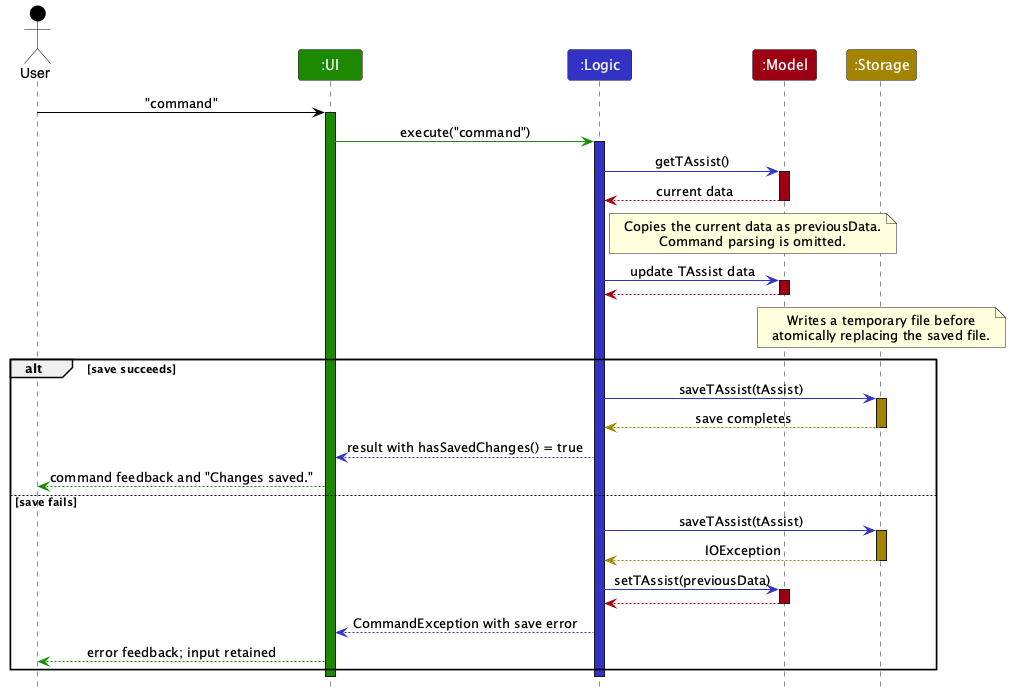

The diagram above was rendered by PlantUML. Its source (embedded in the PNG):
@startuml
!include style.puml
skinparam ArrowFontStyle plain

Actor User as user USER_COLOR
Participant ":UI" as ui UI_COLOR
Participant ":Logic" as logic LOGIC_COLOR
Participant ":Model" as model MODEL_COLOR
Participant ":Storage" as storage STORAGE_COLOR

user -[USER_COLOR]> ui : "command"
activate ui UI_COLOR

ui -[UI_COLOR]> logic : execute("command")
activate logic LOGIC_COLOR

logic -[LOGIC_COLOR]> model : getTAssist()
activate model MODEL_COLOR
model --[MODEL_COLOR]> logic : current data
deactivate model

note right of logic
  Copies the current data as previousData.
  Command parsing is omitted.
end note

logic -[LOGIC_COLOR]> model : update TAssist data
activate model MODEL_COLOR

model --[MODEL_COLOR]> logic
deactivate model

note over storage
  Writes a temporary file before
  atomically replacing the saved file.
end note

alt save succeeds
logic -[LOGIC_COLOR]> storage : saveTAssist(tAssist)
activate storage STORAGE_COLOR
storage --[STORAGE_COLOR]> logic : save completes
deactivate storage

logic --[LOGIC_COLOR]> ui : result with hasSavedChanges() = true
ui --[UI_COLOR]> user : command feedback and "Changes saved."
else save fails
logic -[LOGIC_COLOR]> storage : saveTAssist(tAssist)
activate storage STORAGE_COLOR
storage --[STORAGE_COLOR]> logic : IOException
deactivate storage

logic -[LOGIC_COLOR]> model : setTAssist(previousData)
activate model MODEL_COLOR
model --[MODEL_COLOR]> logic
deactivate model

logic --[LOGIC_COLOR]> ui : CommandException with save error
ui --[UI_COLOR]> user : error feedback; input retained
end

deactivate logic
deactivate ui
@enduml